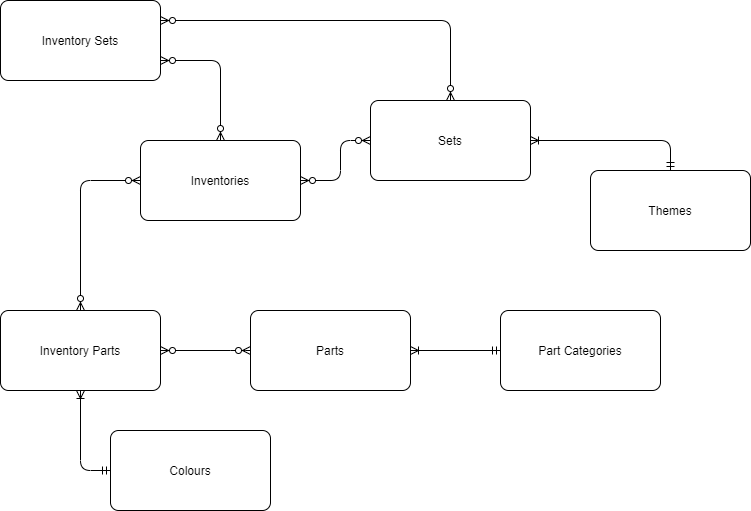

The diagram above was exported from draw.io. Its source (the exported page's mxGraphModel, read from the mxfile embedded in the PNG):
<mxGraphModel dx="898" dy="537" grid="1" gridSize="10" guides="1" tooltips="1" connect="1" arrows="1" fold="1" page="1" pageScale="1" pageWidth="850" pageHeight="1100" math="0" shadow="0" extFonts="Permanent Marker^https://fonts.googleapis.com/css?family=Permanent+Marker">
  <root>
    <mxCell id="0" />
    <mxCell id="1" parent="0" />
    <mxCell id="TgviPemfRog_lID0YPRp-122" value="" style="edgeStyle=orthogonalEdgeStyle;fontSize=12;html=1;endArrow=ERoneToMany;startArrow=ERmandOne;entryX=1;entryY=0.5;entryDx=0;entryDy=0;exitX=0.5;exitY=0;exitDx=0;exitDy=0;" parent="1" target="leJ5GU-qzf6IZmoy8p0M-3" edge="1" source="leJ5GU-qzf6IZmoy8p0M-4">
      <mxGeometry width="100" height="100" relative="1" as="geometry">
        <mxPoint x="840" y="145" as="sourcePoint" />
        <mxPoint x="740" y="205" as="targetPoint" />
        <Array as="points">
          <mxPoint x="710" y="180" />
        </Array>
      </mxGeometry>
    </mxCell>
    <mxCell id="TgviPemfRog_lID0YPRp-125" value="" style="edgeStyle=orthogonalEdgeStyle;fontSize=12;html=1;endArrow=ERzeroToMany;endFill=1;startArrow=ERzeroToMany;entryX=0;entryY=0.5;entryDx=0;entryDy=0;exitX=1;exitY=0.5;exitDx=0;exitDy=0;" parent="1" source="leJ5GU-qzf6IZmoy8p0M-2" edge="1" target="leJ5GU-qzf6IZmoy8p0M-3">
      <mxGeometry width="100" height="100" relative="1" as="geometry">
        <mxPoint x="430" y="275" as="sourcePoint" />
        <mxPoint x="560" y="105" as="targetPoint" />
        <Array as="points">
          <mxPoint x="380" y="220" />
          <mxPoint x="380" y="180" />
        </Array>
      </mxGeometry>
    </mxCell>
    <mxCell id="TgviPemfRog_lID0YPRp-126" value="" style="edgeStyle=orthogonalEdgeStyle;fontSize=12;html=1;endArrow=ERzeroToMany;endFill=1;startArrow=ERzeroToMany;entryX=0.5;entryY=0;entryDx=0;entryDy=0;exitX=1;exitY=0.25;exitDx=0;exitDy=0;" parent="1" source="leJ5GU-qzf6IZmoy8p0M-1" edge="1" target="leJ5GU-qzf6IZmoy8p0M-3">
      <mxGeometry width="100" height="100" relative="1" as="geometry">
        <mxPoint x="200" y="95" as="sourcePoint" />
        <mxPoint x="740" y="105" as="targetPoint" />
        <Array as="points">
          <mxPoint x="490" y="60" />
        </Array>
      </mxGeometry>
    </mxCell>
    <mxCell id="TgviPemfRog_lID0YPRp-127" value="" style="edgeStyle=orthogonalEdgeStyle;fontSize=12;html=1;endArrow=ERzeroToMany;endFill=1;startArrow=ERzeroToMany;exitX=0.5;exitY=0;exitDx=0;exitDy=0;entryX=1;entryY=0.75;entryDx=0;entryDy=0;" parent="1" edge="1" target="leJ5GU-qzf6IZmoy8p0M-1" source="leJ5GU-qzf6IZmoy8p0M-2">
      <mxGeometry width="100" height="100" relative="1" as="geometry">
        <mxPoint x="430" y="215" as="sourcePoint" />
        <mxPoint x="220" y="120" as="targetPoint" />
        <Array as="points">
          <mxPoint x="260" y="100" />
        </Array>
      </mxGeometry>
    </mxCell>
    <mxCell id="TgviPemfRog_lID0YPRp-128" value="" style="edgeStyle=orthogonalEdgeStyle;fontSize=12;html=1;endArrow=ERzeroToMany;endFill=1;startArrow=ERzeroToMany;entryX=0;entryY=0.5;entryDx=0;entryDy=0;exitX=0.5;exitY=0;exitDx=0;exitDy=0;" parent="1" edge="1" target="leJ5GU-qzf6IZmoy8p0M-2" source="leJ5GU-qzf6IZmoy8p0M-8">
      <mxGeometry width="100" height="100" relative="1" as="geometry">
        <mxPoint x="200" y="355" as="sourcePoint" />
        <mxPoint x="250" y="215" as="targetPoint" />
        <Array as="points">
          <mxPoint x="120" y="220" />
        </Array>
      </mxGeometry>
    </mxCell>
    <mxCell id="TgviPemfRog_lID0YPRp-129" value="" style="edgeStyle=orthogonalEdgeStyle;fontSize=12;html=1;endArrow=ERoneToMany;startArrow=ERmandOne;entryX=0.5;entryY=1;entryDx=0;entryDy=0;exitX=0;exitY=0.5;exitDx=0;exitDy=0;" parent="1" target="leJ5GU-qzf6IZmoy8p0M-8" edge="1" source="leJ5GU-qzf6IZmoy8p0M-7">
      <mxGeometry width="100" height="100" relative="1" as="geometry">
        <mxPoint x="290" y="515" as="sourcePoint" />
        <mxPoint x="200" y="415" as="targetPoint" />
        <Array as="points">
          <mxPoint x="120" y="510" />
        </Array>
      </mxGeometry>
    </mxCell>
    <mxCell id="TgviPemfRog_lID0YPRp-130" value="" style="edgeStyle=orthogonalEdgeStyle;fontSize=12;html=1;endArrow=ERoneToMany;startArrow=ERmandOne;entryX=1;entryY=0.5;entryDx=0;entryDy=0;exitX=0;exitY=0.5;exitDx=0;exitDy=0;" parent="1" target="leJ5GU-qzf6IZmoy8p0M-6" edge="1" source="leJ5GU-qzf6IZmoy8p0M-5">
      <mxGeometry width="100" height="100" relative="1" as="geometry">
        <mxPoint x="540" y="390" as="sourcePoint" />
        <mxPoint x="470" y="389.5" as="targetPoint" />
        <Array as="points" />
      </mxGeometry>
    </mxCell>
    <mxCell id="TgviPemfRog_lID0YPRp-131" value="" style="edgeStyle=orthogonalEdgeStyle;fontSize=12;html=1;endArrow=ERzeroToMany;endFill=1;startArrow=ERzeroToMany;entryX=0;entryY=0.5;entryDx=0;entryDy=0;exitX=1;exitY=0.5;exitDx=0;exitDy=0;" parent="1" source="leJ5GU-qzf6IZmoy8p0M-8" edge="1" target="leJ5GU-qzf6IZmoy8p0M-6">
      <mxGeometry width="100" height="100" relative="1" as="geometry">
        <mxPoint x="260" y="370" as="sourcePoint" />
        <mxPoint x="520" y="415" as="targetPoint" />
        <Array as="points">
          <mxPoint x="280" y="390" />
          <mxPoint x="280" y="390" />
        </Array>
      </mxGeometry>
    </mxCell>
    <mxCell id="leJ5GU-qzf6IZmoy8p0M-1" value="Inventory Sets" style="rounded=1;arcSize=10;whiteSpace=wrap;html=1;align=center;" vertex="1" parent="1">
      <mxGeometry x="40" y="40" width="160" height="80" as="geometry" />
    </mxCell>
    <mxCell id="leJ5GU-qzf6IZmoy8p0M-2" value="Inventories" style="rounded=1;arcSize=10;whiteSpace=wrap;html=1;align=center;" vertex="1" parent="1">
      <mxGeometry x="180" y="180" width="160" height="80" as="geometry" />
    </mxCell>
    <mxCell id="leJ5GU-qzf6IZmoy8p0M-3" value="Sets" style="rounded=1;arcSize=10;whiteSpace=wrap;html=1;align=center;" vertex="1" parent="1">
      <mxGeometry x="410" y="140" width="160" height="80" as="geometry" />
    </mxCell>
    <mxCell id="leJ5GU-qzf6IZmoy8p0M-4" value="Themes" style="rounded=1;arcSize=10;whiteSpace=wrap;html=1;align=center;" vertex="1" parent="1">
      <mxGeometry x="630" y="210" width="160" height="80" as="geometry" />
    </mxCell>
    <mxCell id="leJ5GU-qzf6IZmoy8p0M-5" value="Part Categories" style="rounded=1;arcSize=10;whiteSpace=wrap;html=1;align=center;" vertex="1" parent="1">
      <mxGeometry x="540" y="350" width="160" height="80" as="geometry" />
    </mxCell>
    <mxCell id="leJ5GU-qzf6IZmoy8p0M-6" value="Parts" style="rounded=1;arcSize=10;whiteSpace=wrap;html=1;align=center;" vertex="1" parent="1">
      <mxGeometry x="290" y="350" width="160" height="80" as="geometry" />
    </mxCell>
    <mxCell id="leJ5GU-qzf6IZmoy8p0M-7" value="Colours" style="rounded=1;arcSize=10;whiteSpace=wrap;html=1;align=center;" vertex="1" parent="1">
      <mxGeometry x="150" y="470" width="160" height="80" as="geometry" />
    </mxCell>
    <mxCell id="leJ5GU-qzf6IZmoy8p0M-8" value="Inventory Parts" style="rounded=1;arcSize=10;whiteSpace=wrap;html=1;align=center;" vertex="1" parent="1">
      <mxGeometry x="40" y="350" width="160" height="80" as="geometry" />
    </mxCell>
  </root>
</mxGraphModel>